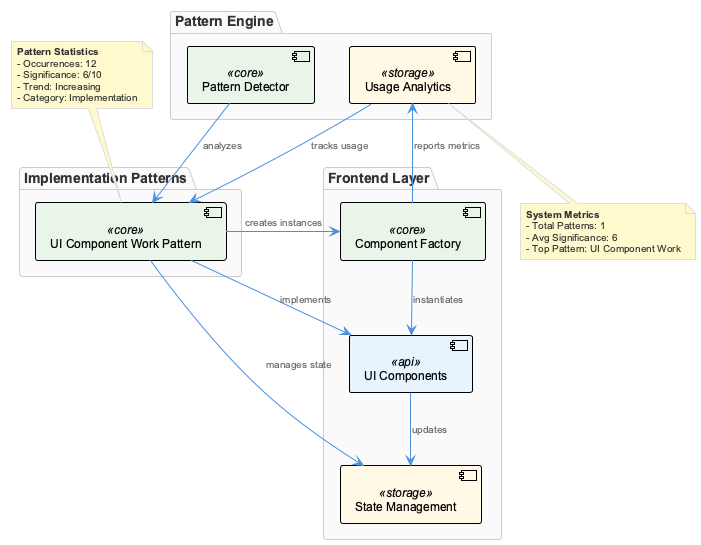

The diagram above was rendered by PlantUML. Its source (embedded in the PNG):
@startuml
!include /Users/q284340/Agentic/coding/docs/puml/_standard-style.puml

package "Implementation Patterns" {
  component "UI Component Work Pattern" as uiPattern <<core>>
}

package "Frontend Layer" {
  component "UI Components" as uiComp <<api>>
  component "Component Factory" as factory <<core>>
  component "State Management" as state <<storage>>
}

package "Pattern Engine" {
  component "Pattern Detector" as detector <<core>>
  component "Usage Analytics" as analytics <<storage>>
}

' Pattern relationships
uiPattern --> uiComp : "implements"
uiPattern --> factory : "creates instances"
uiPattern --> state : "manages state"

' Pattern analysis relationships
detector --> uiPattern : "analyzes"
analytics --> uiPattern : "tracks usage"
factory --> analytics : "reports metrics"

' Component interactions
uiComp --> state : "updates"
factory --> uiComp : "instantiates"

note top of uiPattern
  **Pattern Statistics**
  - Occurrences: 12
  - Significance: 6/10
  - Trend: Increasing
  - Category: Implementation
end note

note bottom of analytics
  **System Metrics**
  - Total Patterns: 1
  - Avg Significance: 6
  - Top Pattern: UI Component Work
end note

@enduml